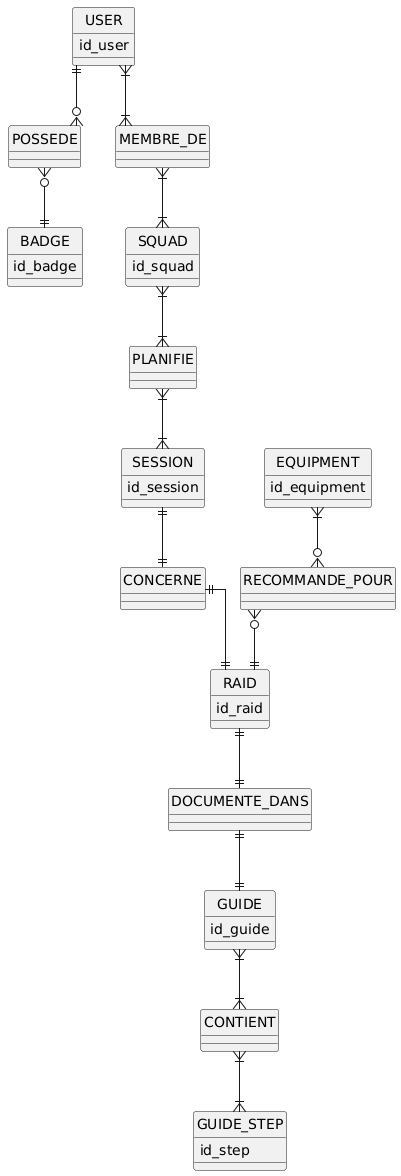

The diagram above was rendered by PlantUML. Its source (embedded in the PNG):
@startuml
hide circle
skinparam linetype ortho
skinparam shadowing false

entity USER {
  id_user
}

entity BADGE {
  id_badge
}

entity POSSEDE

USER ||--o{ POSSEDE
POSSEDE }o--|| BADGE


entity SQUAD {
  id_squad
}

entity MEMBRE_DE

USER }|--|{ MEMBRE_DE
MEMBRE_DE }|--|{ SQUAD


entity SESSION {
  id_session
}

entity PLANIFIE

SQUAD }|--|{ PLANIFIE
PLANIFIE }|--|{ SESSION


entity RAID {
  id_raid
}

entity CONCERNE

SESSION ||--|| CONCERNE
CONCERNE ||--|| RAID


entity GUIDE {
  id_guide
}

entity DOCUMENTE_DANS

RAID ||--|| DOCUMENTE_DANS
DOCUMENTE_DANS ||--|| GUIDE


entity GUIDE_STEP {
  id_step
}

entity CONTIENT

GUIDE }|--|{ CONTIENT
CONTIENT }|--|{ GUIDE_STEP


entity EQUIPMENT {
  id_equipment
}

entity RECOMMANDE_POUR

EQUIPMENT }|--o{ RECOMMANDE_POUR
RECOMMANDE_POUR }o--|| RAID
@enduml